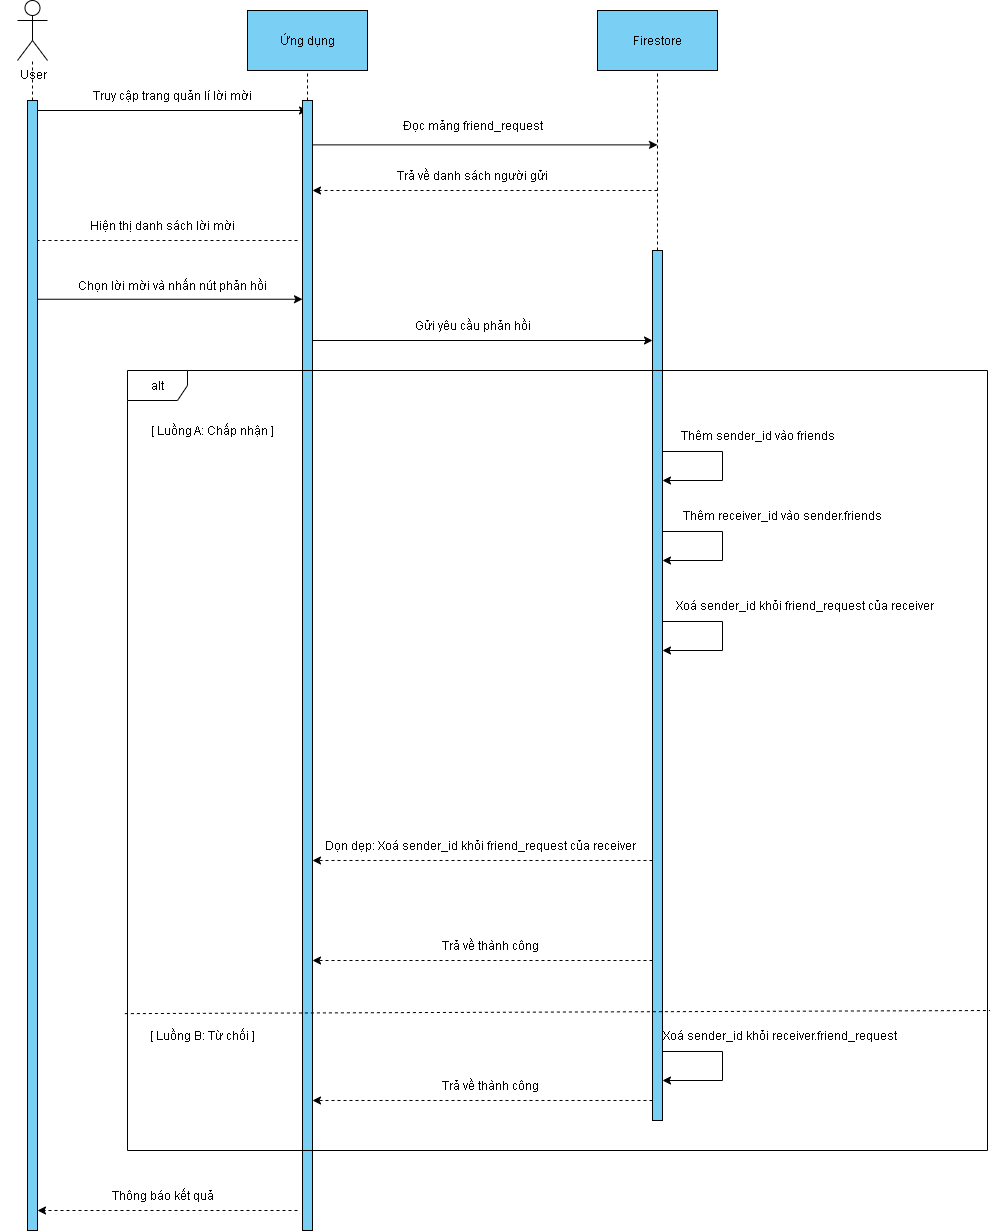

The diagram above was exported from draw.io. Its source (the exported page's mxGraphModel, read from the mxfile embedded in the PNG):
<mxGraphModel dx="1028" dy="611" grid="1" gridSize="10" guides="1" tooltips="1" connect="1" arrows="1" fold="1" page="1" pageScale="1" pageWidth="850" pageHeight="1100" math="0" shadow="0">
  <root>
    <mxCell id="sdfzRtd4WCW557EHfJY4-0" />
    <mxCell id="sdfzRtd4WCW557EHfJY4-1" parent="sdfzRtd4WCW557EHfJY4-0" />
    <mxCell id="sdfzRtd4WCW557EHfJY4-2" value="User" style="shape=umlActor;verticalLabelPosition=bottom;verticalAlign=top;html=1;outlineConnect=0;" parent="sdfzRtd4WCW557EHfJY4-1" vertex="1">
      <mxGeometry x="30" y="50" width="30" height="60" as="geometry" />
    </mxCell>
    <mxCell id="sdfzRtd4WCW557EHfJY4-3" value="Ứng dụng" style="rounded=0;whiteSpace=wrap;html=1;fillColor=#7ACFF5;" parent="sdfzRtd4WCW557EHfJY4-1" vertex="1">
      <mxGeometry x="260" y="60" width="120" height="60" as="geometry" />
    </mxCell>
    <mxCell id="sdfzRtd4WCW557EHfJY4-4" value="Firestore" style="rounded=0;whiteSpace=wrap;html=1;fillColor=#7ACFF5;" parent="sdfzRtd4WCW557EHfJY4-1" vertex="1">
      <mxGeometry x="610" y="60" width="120" height="60" as="geometry" />
    </mxCell>
    <mxCell id="sdfzRtd4WCW557EHfJY4-5" value="" style="endArrow=none;dashed=1;html=1;rounded=0;" parent="sdfzRtd4WCW557EHfJY4-1" source="CCEbYJkAmJlX2M9LltWs-0" target="sdfzRtd4WCW557EHfJY4-2" edge="1">
      <mxGeometry width="50" height="50" relative="1" as="geometry">
        <mxPoint x="40" y="1280" as="sourcePoint" />
        <mxPoint x="64.6875" y="110" as="targetPoint" />
      </mxGeometry>
    </mxCell>
    <mxCell id="sdfzRtd4WCW557EHfJY4-6" value="" style="endArrow=none;dashed=1;html=1;rounded=0;entryX=0.5;entryY=1;entryDx=0;entryDy=0;" parent="sdfzRtd4WCW557EHfJY4-1" source="sdfzRtd4WCW557EHfJY4-33" target="sdfzRtd4WCW557EHfJY4-3" edge="1">
      <mxGeometry width="50" height="50" relative="1" as="geometry">
        <mxPoint x="320" y="840" as="sourcePoint" />
        <mxPoint x="80" y="180" as="targetPoint" />
      </mxGeometry>
    </mxCell>
    <mxCell id="sdfzRtd4WCW557EHfJY4-7" value="" style="endArrow=none;dashed=1;html=1;rounded=0;entryX=0.5;entryY=1;entryDx=0;entryDy=0;" parent="sdfzRtd4WCW557EHfJY4-1" source="sdfzRtd4WCW557EHfJY4-35" target="sdfzRtd4WCW557EHfJY4-4" edge="1">
      <mxGeometry width="50" height="50" relative="1" as="geometry">
        <mxPoint x="670" y="840" as="sourcePoint" />
        <mxPoint x="440" y="240" as="targetPoint" />
      </mxGeometry>
    </mxCell>
    <mxCell id="sdfzRtd4WCW557EHfJY4-8" value="" style="endArrow=classic;html=1;rounded=0;" parent="sdfzRtd4WCW557EHfJY4-1" edge="1">
      <mxGeometry width="50" height="50" relative="1" as="geometry">
        <mxPoint x="50" y="160" as="sourcePoint" />
        <mxPoint x="320" y="160" as="targetPoint" />
      </mxGeometry>
    </mxCell>
    <mxCell id="sdfzRtd4WCW557EHfJY4-9" value="Truy cập trang quản lí lời mời" style="text;html=1;align=center;verticalAlign=middle;whiteSpace=wrap;rounded=0;" parent="sdfzRtd4WCW557EHfJY4-1" vertex="1">
      <mxGeometry x="80" y="130" width="210" height="30" as="geometry" />
    </mxCell>
    <mxCell id="sdfzRtd4WCW557EHfJY4-10" value="" style="endArrow=classic;html=1;rounded=0;dashed=1;" parent="sdfzRtd4WCW557EHfJY4-1" target="sdfzRtd4WCW557EHfJY4-33" edge="1">
      <mxGeometry width="50" height="50" relative="1" as="geometry">
        <mxPoint x="670" y="240" as="sourcePoint" />
        <mxPoint x="398.9677379977319" y="240" as="targetPoint" />
      </mxGeometry>
    </mxCell>
    <mxCell id="sdfzRtd4WCW557EHfJY4-11" value="Trả về danh sách người gửi" style="text;html=1;align=center;verticalAlign=middle;whiteSpace=wrap;rounded=0;" parent="sdfzRtd4WCW557EHfJY4-1" vertex="1">
      <mxGeometry x="380" y="210" width="210" height="30" as="geometry" />
    </mxCell>
    <mxCell id="sdfzRtd4WCW557EHfJY4-14" value="" style="endArrow=classic;html=1;rounded=0;" parent="sdfzRtd4WCW557EHfJY4-1" edge="1">
      <mxGeometry width="50" height="50" relative="1" as="geometry">
        <mxPoint x="315" y="390" as="sourcePoint" />
        <mxPoint x="665" y="390" as="targetPoint" />
      </mxGeometry>
    </mxCell>
    <mxCell id="sdfzRtd4WCW557EHfJY4-15" value="Gửi yêu cầu phản hồi" style="text;html=1;align=center;verticalAlign=middle;whiteSpace=wrap;rounded=0;" parent="sdfzRtd4WCW557EHfJY4-1" vertex="1">
      <mxGeometry x="370" y="360" width="230" height="30" as="geometry" />
    </mxCell>
    <mxCell id="sdfzRtd4WCW557EHfJY4-22" value="[ Luồng A: Chấp nhận ]" style="text;html=1;align=center;verticalAlign=middle;whiteSpace=wrap;rounded=0;" parent="sdfzRtd4WCW557EHfJY4-1" vertex="1">
      <mxGeometry x="110" y="465" width="230" height="30" as="geometry" />
    </mxCell>
    <mxCell id="sdfzRtd4WCW557EHfJY4-24" value="" style="endArrow=classic;html=1;rounded=0;edgeStyle=orthogonalEdgeStyle;" parent="sdfzRtd4WCW557EHfJY4-1" edge="1">
      <mxGeometry width="50" height="50" relative="1" as="geometry">
        <mxPoint x="675" y="500" as="sourcePoint" />
        <mxPoint x="675" y="530" as="targetPoint" />
        <Array as="points">
          <mxPoint x="735" y="501" />
          <mxPoint x="735" y="530" />
        </Array>
      </mxGeometry>
    </mxCell>
    <mxCell id="sdfzRtd4WCW557EHfJY4-32" value="" style="endArrow=none;dashed=1;html=1;rounded=0;entryX=0.5;entryY=1;entryDx=0;entryDy=0;" parent="sdfzRtd4WCW557EHfJY4-1" target="sdfzRtd4WCW557EHfJY4-33" edge="1">
      <mxGeometry width="50" height="50" relative="1" as="geometry">
        <mxPoint x="320" y="1130" as="sourcePoint" />
        <mxPoint x="320" y="120" as="targetPoint" />
      </mxGeometry>
    </mxCell>
    <mxCell id="sdfzRtd4WCW557EHfJY4-33" value="" style="html=1;points=[[0,0,0,0,5],[0,1,0,0,-5],[1,0,0,0,5],[1,1,0,0,-5]];perimeter=orthogonalPerimeter;outlineConnect=0;targetShapes=umlLifeline;portConstraint=eastwest;newEdgeStyle={&quot;curved&quot;:0,&quot;rounded&quot;:0};fillColor=#7ACFF5;" parent="sdfzRtd4WCW557EHfJY4-1" vertex="1">
      <mxGeometry x="315" y="150" width="10" height="1130" as="geometry" />
    </mxCell>
    <mxCell id="sdfzRtd4WCW557EHfJY4-34" value="" style="endArrow=none;dashed=1;html=1;rounded=0;entryX=0.5;entryY=1;entryDx=0;entryDy=0;" parent="sdfzRtd4WCW557EHfJY4-1" target="sdfzRtd4WCW557EHfJY4-35" edge="1">
      <mxGeometry width="50" height="50" relative="1" as="geometry">
        <mxPoint x="670" y="1130" as="sourcePoint" />
        <mxPoint x="670" y="120" as="targetPoint" />
      </mxGeometry>
    </mxCell>
    <mxCell id="sdfzRtd4WCW557EHfJY4-35" value="" style="html=1;points=[[0,0,0,0,5],[0,1,0,0,-5],[1,0,0,0,5],[1,1,0,0,-5]];perimeter=orthogonalPerimeter;outlineConnect=0;targetShapes=umlLifeline;portConstraint=eastwest;newEdgeStyle={&quot;curved&quot;:0,&quot;rounded&quot;:0};fillColor=#7ACFF5;" parent="sdfzRtd4WCW557EHfJY4-1" vertex="1">
      <mxGeometry x="665" y="300" width="10" height="870" as="geometry" />
    </mxCell>
    <mxCell id="GNipwcQ7lQsUWjNyuF_D-0" value="" style="endArrow=classic;html=1;rounded=0;" parent="sdfzRtd4WCW557EHfJY4-1" source="sdfzRtd4WCW557EHfJY4-33" edge="1">
      <mxGeometry width="50" height="50" relative="1" as="geometry">
        <mxPoint x="400" y="194.38" as="sourcePoint" />
        <mxPoint x="670" y="194.38" as="targetPoint" />
      </mxGeometry>
    </mxCell>
    <mxCell id="GNipwcQ7lQsUWjNyuF_D-1" value="Đọc mảng friend_request" style="text;html=1;align=center;verticalAlign=middle;whiteSpace=wrap;rounded=0;" parent="sdfzRtd4WCW557EHfJY4-1" vertex="1">
      <mxGeometry x="380" y="160" width="210" height="30" as="geometry" />
    </mxCell>
    <mxCell id="GNipwcQ7lQsUWjNyuF_D-5" value="" style="endArrow=classic;html=1;rounded=0;dashed=1;" parent="sdfzRtd4WCW557EHfJY4-1" edge="1">
      <mxGeometry width="50" height="50" relative="1" as="geometry">
        <mxPoint x="310" y="290" as="sourcePoint" />
        <mxPoint x="40" y="290" as="targetPoint" />
      </mxGeometry>
    </mxCell>
    <mxCell id="GNipwcQ7lQsUWjNyuF_D-6" value="Hiện thị danh sách lời mời" style="text;html=1;align=center;verticalAlign=middle;whiteSpace=wrap;rounded=0;" parent="sdfzRtd4WCW557EHfJY4-1" vertex="1">
      <mxGeometry x="70" y="260" width="210" height="30" as="geometry" />
    </mxCell>
    <mxCell id="GNipwcQ7lQsUWjNyuF_D-7" value="" style="endArrow=classic;html=1;rounded=0;" parent="sdfzRtd4WCW557EHfJY4-1" target="sdfzRtd4WCW557EHfJY4-33" edge="1">
      <mxGeometry width="50" height="50" relative="1" as="geometry">
        <mxPoint x="40" y="348.75" as="sourcePoint" />
        <mxPoint x="390" y="348.75" as="targetPoint" />
      </mxGeometry>
    </mxCell>
    <mxCell id="GNipwcQ7lQsUWjNyuF_D-8" value="Chọn lời mời và nhấn nút phản hồi" style="text;html=1;align=center;verticalAlign=middle;whiteSpace=wrap;rounded=0;" parent="sdfzRtd4WCW557EHfJY4-1" vertex="1">
      <mxGeometry x="70" y="320" width="230" height="30" as="geometry" />
    </mxCell>
    <mxCell id="sdfzRtd4WCW557EHfJY4-18" value="alt" style="shape=umlFrame;whiteSpace=wrap;html=1;pointerEvents=0;" parent="sdfzRtd4WCW557EHfJY4-1" vertex="1">
      <mxGeometry x="140" y="420" width="860" height="780" as="geometry" />
    </mxCell>
    <mxCell id="ojcvBNqPKP6-Vj04mmJA-0" value="" style="endArrow=classic;html=1;rounded=0;edgeStyle=orthogonalEdgeStyle;" parent="sdfzRtd4WCW557EHfJY4-1" edge="1">
      <mxGeometry width="50" height="50" relative="1" as="geometry">
        <mxPoint x="675" y="580" as="sourcePoint" />
        <mxPoint x="675" y="610" as="targetPoint" />
        <Array as="points">
          <mxPoint x="735" y="581" />
          <mxPoint x="735" y="610" />
        </Array>
      </mxGeometry>
    </mxCell>
    <mxCell id="ojcvBNqPKP6-Vj04mmJA-1" value="" style="endArrow=classic;html=1;rounded=0;edgeStyle=orthogonalEdgeStyle;" parent="sdfzRtd4WCW557EHfJY4-1" edge="1">
      <mxGeometry width="50" height="50" relative="1" as="geometry">
        <mxPoint x="675" y="670" as="sourcePoint" />
        <mxPoint x="675" y="700" as="targetPoint" />
        <Array as="points">
          <mxPoint x="735" y="671" />
          <mxPoint x="735" y="700" />
        </Array>
      </mxGeometry>
    </mxCell>
    <mxCell id="ojcvBNqPKP6-Vj04mmJA-2" value="Thêm sender_id vào friends" style="text;html=1;align=center;verticalAlign=middle;whiteSpace=wrap;rounded=0;" parent="sdfzRtd4WCW557EHfJY4-1" vertex="1">
      <mxGeometry x="655" y="470" width="230" height="30" as="geometry" />
    </mxCell>
    <mxCell id="ojcvBNqPKP6-Vj04mmJA-3" value="Thêm receiver_id vào sender.friends" style="text;html=1;align=center;verticalAlign=middle;whiteSpace=wrap;rounded=0;" parent="sdfzRtd4WCW557EHfJY4-1" vertex="1">
      <mxGeometry x="655" y="550" width="280" height="30" as="geometry" />
    </mxCell>
    <mxCell id="ojcvBNqPKP6-Vj04mmJA-4" value="Xoá sender_id khỏi friend_request của receiver" style="text;html=1;align=center;verticalAlign=middle;whiteSpace=wrap;rounded=0;" parent="sdfzRtd4WCW557EHfJY4-1" vertex="1">
      <mxGeometry x="655" y="640" width="325" height="30" as="geometry" />
    </mxCell>
    <mxCell id="ojcvBNqPKP6-Vj04mmJA-9" value="" style="endArrow=classic;html=1;rounded=0;dashed=1;" parent="sdfzRtd4WCW557EHfJY4-1" target="sdfzRtd4WCW557EHfJY4-33" edge="1">
      <mxGeometry width="50" height="50" relative="1" as="geometry">
        <mxPoint x="665" y="910" as="sourcePoint" />
        <mxPoint x="395" y="910" as="targetPoint" />
      </mxGeometry>
    </mxCell>
    <mxCell id="ojcvBNqPKP6-Vj04mmJA-10" value="Dọn dẹp: Xoá sender_id khỏi friend_request của receiver" style="text;html=1;align=center;verticalAlign=middle;whiteSpace=wrap;rounded=0;" parent="sdfzRtd4WCW557EHfJY4-1" vertex="1">
      <mxGeometry x="330" y="880" width="325" height="30" as="geometry" />
    </mxCell>
    <mxCell id="ojcvBNqPKP6-Vj04mmJA-14" value="Trả về thành công" style="text;html=1;align=center;verticalAlign=middle;whiteSpace=wrap;rounded=0;" parent="sdfzRtd4WCW557EHfJY4-1" vertex="1">
      <mxGeometry x="340" y="980" width="325" height="30" as="geometry" />
    </mxCell>
    <mxCell id="ojcvBNqPKP6-Vj04mmJA-15" value="" style="endArrow=classic;html=1;rounded=0;dashed=1;" parent="sdfzRtd4WCW557EHfJY4-1" edge="1">
      <mxGeometry width="50" height="50" relative="1" as="geometry">
        <mxPoint x="665" y="1010" as="sourcePoint" />
        <mxPoint x="325" y="1010" as="targetPoint" />
      </mxGeometry>
    </mxCell>
    <mxCell id="ojcvBNqPKP6-Vj04mmJA-16" value="" style="endArrow=none;dashed=1;html=1;rounded=0;exitX=-0.003;exitY=0.757;exitDx=0;exitDy=0;exitPerimeter=0;entryX=1.003;entryY=0.753;entryDx=0;entryDy=0;entryPerimeter=0;" parent="sdfzRtd4WCW557EHfJY4-1" edge="1">
      <mxGeometry width="50" height="50" relative="1" as="geometry">
        <mxPoint x="137.41999999999985" y="1063.1200000000001" as="sourcePoint" />
        <mxPoint x="1002.5799999999995" y="1060" as="targetPoint" />
      </mxGeometry>
    </mxCell>
    <mxCell id="ojcvBNqPKP6-Vj04mmJA-17" value="[ Luồng B: Từ chối ]" style="text;html=1;align=center;verticalAlign=middle;whiteSpace=wrap;rounded=0;" parent="sdfzRtd4WCW557EHfJY4-1" vertex="1">
      <mxGeometry x="100" y="1070" width="230" height="30" as="geometry" />
    </mxCell>
    <mxCell id="ojcvBNqPKP6-Vj04mmJA-18" value="" style="endArrow=classic;html=1;rounded=0;edgeStyle=orthogonalEdgeStyle;" parent="sdfzRtd4WCW557EHfJY4-1" edge="1">
      <mxGeometry width="50" height="50" relative="1" as="geometry">
        <mxPoint x="675" y="1100" as="sourcePoint" />
        <mxPoint x="675" y="1130" as="targetPoint" />
        <Array as="points">
          <mxPoint x="735" y="1101" />
          <mxPoint x="735" y="1130" />
        </Array>
      </mxGeometry>
    </mxCell>
    <mxCell id="ojcvBNqPKP6-Vj04mmJA-19" value="Xoá sender_id khỏi receiver.friend_request" style="text;html=1;align=center;verticalAlign=middle;whiteSpace=wrap;rounded=0;" parent="sdfzRtd4WCW557EHfJY4-1" vertex="1">
      <mxGeometry x="630" y="1070" width="325" height="30" as="geometry" />
    </mxCell>
    <mxCell id="ojcvBNqPKP6-Vj04mmJA-20" value="Trả về thành công" style="text;html=1;align=center;verticalAlign=middle;whiteSpace=wrap;rounded=0;" parent="sdfzRtd4WCW557EHfJY4-1" vertex="1">
      <mxGeometry x="340" y="1120" width="325" height="30" as="geometry" />
    </mxCell>
    <mxCell id="ojcvBNqPKP6-Vj04mmJA-21" value="" style="endArrow=classic;html=1;rounded=0;dashed=1;" parent="sdfzRtd4WCW557EHfJY4-1" edge="1">
      <mxGeometry width="50" height="50" relative="1" as="geometry">
        <mxPoint x="665" y="1150" as="sourcePoint" />
        <mxPoint x="325" y="1150" as="targetPoint" />
      </mxGeometry>
    </mxCell>
    <mxCell id="EL2CnPtkdX6E776kHnmI-0" value="" style="endArrow=classic;html=1;rounded=0;dashed=1;" parent="sdfzRtd4WCW557EHfJY4-1" target="CCEbYJkAmJlX2M9LltWs-0" edge="1">
      <mxGeometry width="50" height="50" relative="1" as="geometry">
        <mxPoint x="310" y="1260" as="sourcePoint" />
        <mxPoint x="40" y="1260" as="targetPoint" />
      </mxGeometry>
    </mxCell>
    <mxCell id="EL2CnPtkdX6E776kHnmI-1" value="Thông báo kết quả" style="text;html=1;align=center;verticalAlign=middle;whiteSpace=wrap;rounded=0;" parent="sdfzRtd4WCW557EHfJY4-1" vertex="1">
      <mxGeometry x="12.5" y="1230" width="325" height="30" as="geometry" />
    </mxCell>
    <mxCell id="CCEbYJkAmJlX2M9LltWs-1" value="" style="endArrow=none;dashed=1;html=1;rounded=0;" parent="sdfzRtd4WCW557EHfJY4-1" target="CCEbYJkAmJlX2M9LltWs-0" edge="1">
      <mxGeometry width="50" height="50" relative="1" as="geometry">
        <mxPoint x="40" y="1280" as="sourcePoint" />
        <mxPoint x="45" y="110" as="targetPoint" />
      </mxGeometry>
    </mxCell>
    <mxCell id="CCEbYJkAmJlX2M9LltWs-0" value="" style="html=1;points=[[0,0,0,0,5],[0,1,0,0,-5],[1,0,0,0,5],[1,1,0,0,-5]];perimeter=orthogonalPerimeter;outlineConnect=0;targetShapes=umlLifeline;portConstraint=eastwest;newEdgeStyle={&quot;curved&quot;:0,&quot;rounded&quot;:0};fillColor=#7ACFF5;" parent="sdfzRtd4WCW557EHfJY4-1" vertex="1">
      <mxGeometry x="40" y="150" width="10" height="1130" as="geometry" />
    </mxCell>
  </root>
</mxGraphModel>